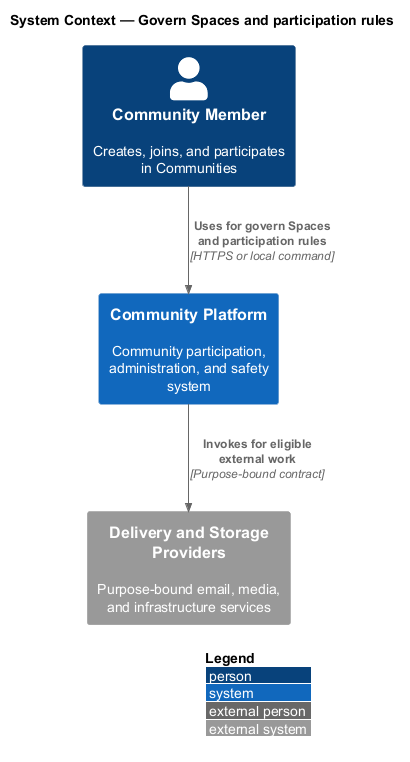

The diagram above was rendered by PlantUML. Its source (embedded in the PNG):
@startuml
!include <C4/C4_Context>
LAYOUT_WITH_LEGEND()
title System Context — Govern Spaces and participation rules

Person(actor, "Community Member", "Creates, joins, and participates in Communities")
System(system, "Community Platform", "Community participation, administration, and safety system")
System_Ext(external, "Delivery and Storage Providers", "Purpose-bound email, media, and infrastructure services")

Rel(actor, system, "Uses for govern Spaces and participation rules", "HTTPS or local command")
Rel(system, external, "Invokes for eligible external work", "Purpose-bound contract")
@enduml